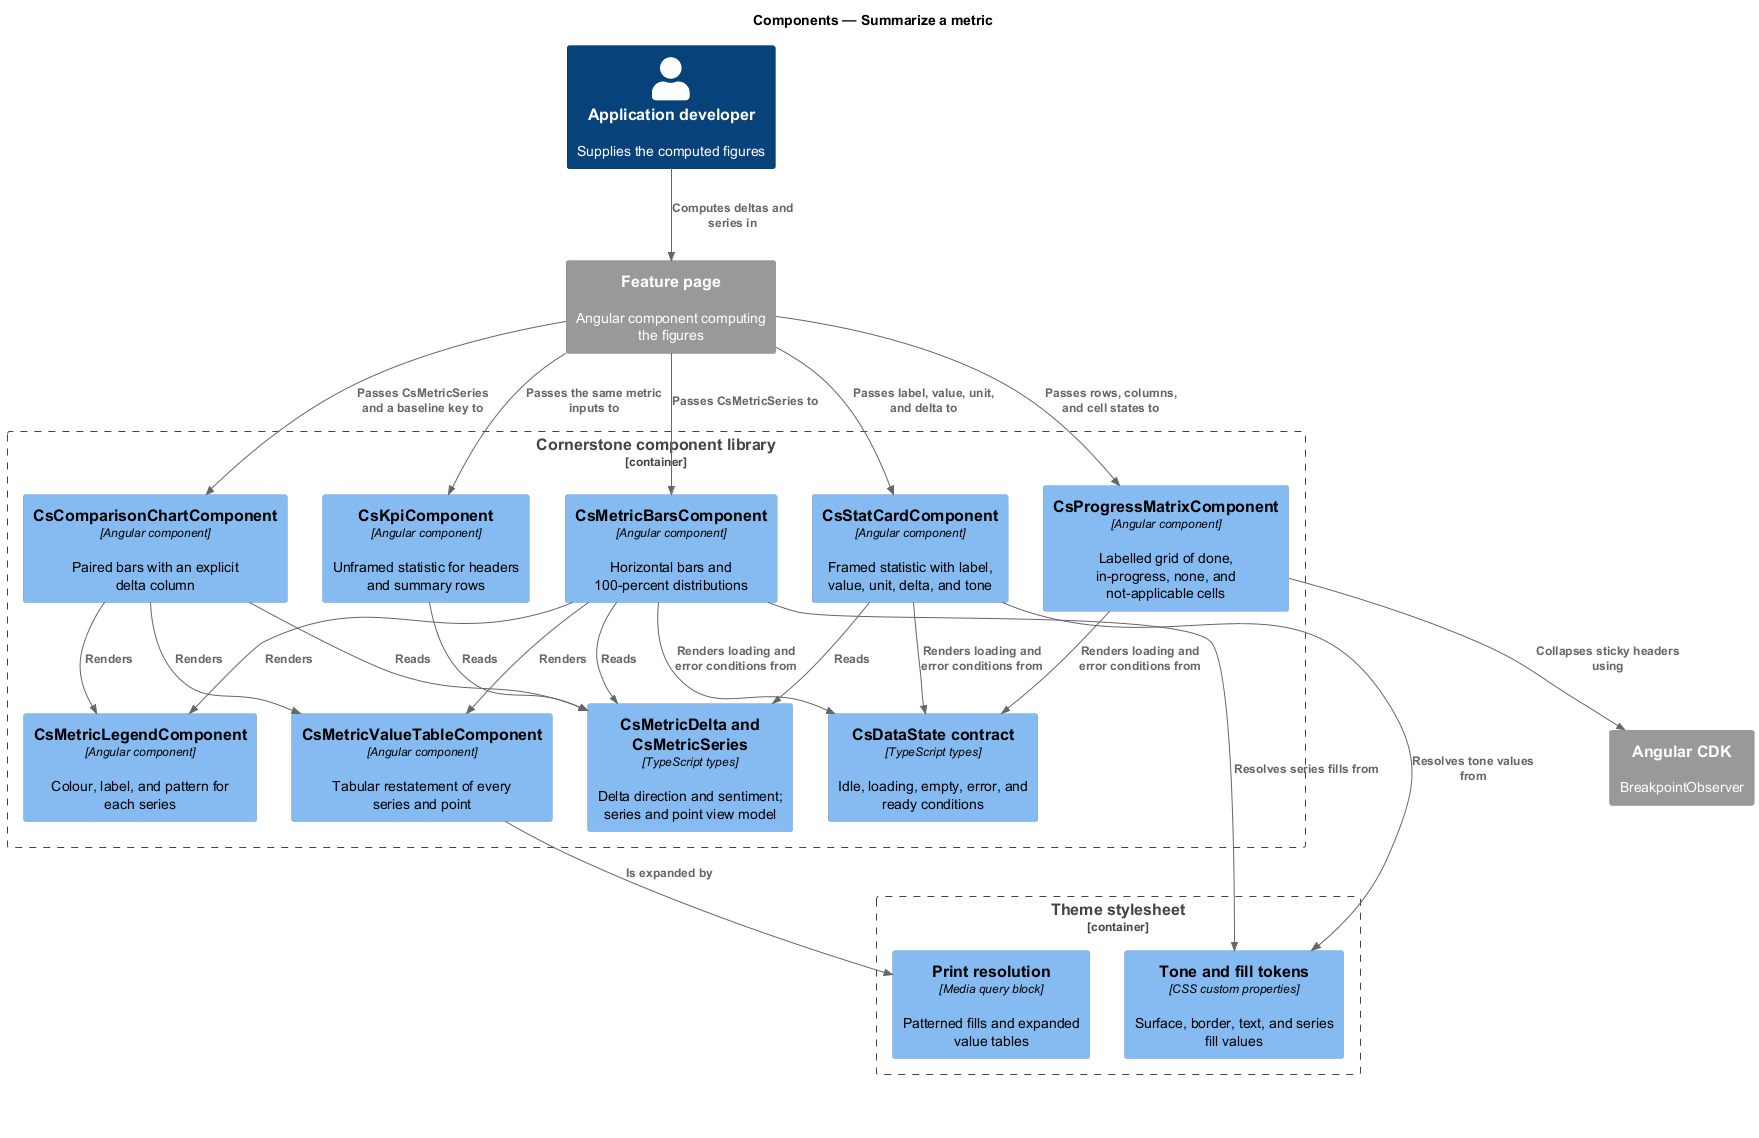

The diagram above was rendered by PlantUML. Its source (embedded in the PNG):
@startuml
!include <C4/C4_Component>
LAYOUT_WITH_LEGEND()
title Components — Summarize a metric

Person(dev, "Application developer", "Supplies the computed figures")

Container_Boundary(lib, "Cornerstone component library") {
  Component(stat, "CsStatCardComponent", "Angular component", "Framed statistic with label, value, unit, delta, and tone")
  Component(kpi, "CsKpiComponent", "Angular component", "Unframed statistic for headers and summary rows")
  Component(matrix, "CsProgressMatrixComponent", "Angular component", "Labelled grid of done, in-progress, none, and not-applicable cells")
  Component(bars, "CsMetricBarsComponent", "Angular component", "Horizontal bars and 100-percent distributions")
  Component(compare, "CsComparisonChartComponent", "Angular component", "Paired bars with an explicit delta column")
  Component(valuetable, "CsMetricValueTableComponent", "Angular component", "Tabular restatement of every series and point")
  Component(legend, "CsMetricLegendComponent", "Angular component", "Colour, label, and pattern for each series")
  Component(types, "CsMetricDelta and CsMetricSeries", "TypeScript types", "Delta direction and sentiment; series and point view model")
  Component(state, "CsDataState contract", "TypeScript types", "Idle, loading, empty, error, and ready conditions")
}

Container_Boundary(themec, "Theme stylesheet") {
  Component(tonetokens, "Tone and fill tokens", "CSS custom properties", "Surface, border, text, and series fill values")
  Component(printcss, "Print resolution", "Media query block", "Patterned fills and expanded value tables")
}

System_Ext(page, "Feature page", "Angular component computing the figures")
System_Ext(cdk, "Angular CDK", "BreakpointObserver")

Rel(dev, page, "Computes deltas and series in")
Rel(page, stat, "Passes label, value, unit, and delta to")
Rel(page, kpi, "Passes the same metric inputs to")
Rel(page, matrix, "Passes rows, columns, and cell states to")
Rel(page, bars, "Passes CsMetricSeries to")
Rel(page, compare, "Passes CsMetricSeries and a baseline key to")
Rel(stat, types, "Reads")
Rel(kpi, types, "Reads")
Rel(bars, types, "Reads")
Rel(compare, types, "Reads")
Rel(bars, valuetable, "Renders")
Rel(compare, valuetable, "Renders")
Rel(bars, legend, "Renders")
Rel(compare, legend, "Renders")
Rel(stat, state, "Renders loading and error conditions from")
Rel(matrix, state, "Renders loading and error conditions from")
Rel(bars, state, "Renders loading and error conditions from")
Rel(matrix, cdk, "Collapses sticky headers using")
Rel(stat, tonetokens, "Resolves tone values from")
Rel(bars, tonetokens, "Resolves series fills from")
Rel(valuetable, printcss, "Is expanded by")
Rel(legend, printcss, "Swaps fills for patterns under")
@enduml